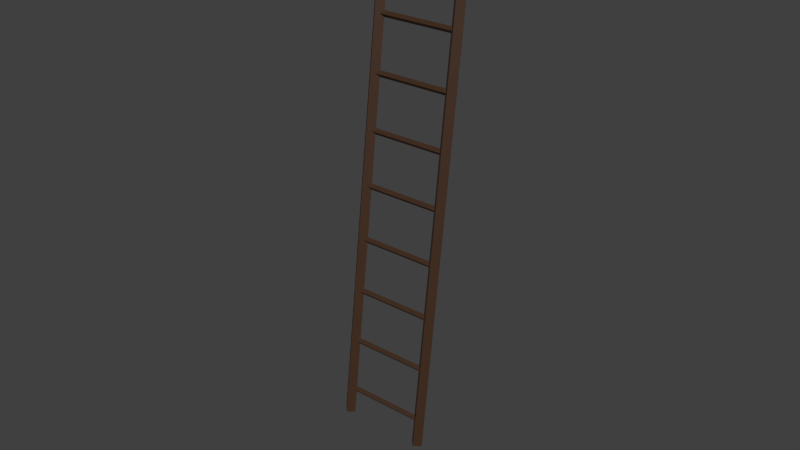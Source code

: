 # Source: ladder.blend  (saved by Blender 5.1.30; exported with 4.5.12 LTS)
import bpy
from mathutils import Matrix  # noqa: F401  (used for matrix-valued properties, if any)

bpy.ops.wm.read_factory_settings(use_empty=True)
scene = bpy.context.scene
scene.name = 'Scene'

# ---- materials (node trees are filled in below, after node groups)
mat_material = bpy.data.materials.new('Material')

# ---- material node trees
mat_material.use_nodes = True; mat_material.node_tree.nodes.clear()
_N = mat_material.node_tree.nodes; _L = mat_material.node_tree.links
n0 = _N.new('ShaderNodeBsdfPrincipled'); n0.name = 'Principled BSDF'; n0.location = (-200, 100)
n0.inputs[0].default_value = (0.04878, 0.01963, 0.007337, 1.0)
n1 = _N.new('ShaderNodeOutputMaterial'); n1.name = 'Material Output'; n1.location = (200, 100)
_L.new(n0.outputs[0], n1.inputs[0])
n1.is_active_output = True

# ---- world
world_world = bpy.data.worlds.new('World'); scene.world = world_world
world_world.use_nodes = True; world_world.node_tree.nodes.clear()
_N = world_world.node_tree.nodes; _L = world_world.node_tree.links
n0 = _N.new('ShaderNodeOutputWorld'); n0.name = 'World Output'; n0.location = (280, 0)
n1 = _N.new('ShaderNodeBackground'); n1.name = 'Background'; n1.location = (0, 0)
n1.inputs[0].default_value = (0.05088, 0.05088, 0.05088, 1.0)
n2 = _N.new('NodeFrame'); n2.name = 'Frame'; n2.location = (0, 0)
n2.label = 'Versioning: Use Nodes was removed'
n2.width = 150
n0.parent = n2
n1.parent = n2
_L.new(n1.outputs[0], n0.inputs[0])
n0.is_active_output = True
world_world.color = (0.05088, 0.05088, 0.05088)
world_world.use_sun_shadow = False
world_world.sun_shadow_jitter_overblur = 0.0
world_world.cycles.sampling_method = 'MANUAL'
world_world.cycles.sample_map_resolution = 256

# ---- meshes
me_plane = bpy.data.meshes.new('Plane')
me_plane.from_pydata([(-1.0, -1.0, 0.0), (1.0, -1.0, 0.0), (-1.0, 1.0, 0.0), (1.0, 1.0, 0.0)], [], [(0, 1, 3, 2)])
_uv = me_plane.uv_layers.new(name='UVMap')
_uv.uv.foreach_set('vector', [0.0, 0.0, 1.0, 0.0, 1.0, 1.0, 0.0, 1.0])
me_plane.update()
me_cube_008 = bpy.data.meshes.new('Cube.008')
me_cube_008.from_pydata([(0.0, -0.3905, 0.0), (-0.03421, -0.3421, -0.03421), (0.0, -0.2937, 0.0), (0.03421, -0.3421, 0.03421), (-2.419, -0.3905, 2.419), (-2.453, -0.3421, 2.385), (-2.419, -0.2937, 2.419), (-2.385, -0.3421, 2.453), (0.0, 0.2937, 0.0), (-0.03421, 0.3421, -0.03421), (0.0, 0.3905, 0.0), (0.03421, 0.3421, 0.03421), (-2.419, 0.2937, 2.419), (-2.453, 0.3421, 2.385), (-2.419, 0.3905, 2.419), (-2.385, 0.3421, 2.453), (-0.7731, -0.3421, 0.7389), (-0.7731, 0.3421, 0.7389), (-0.7389, 0.3421, 0.7389), (-0.7389, -0.3421, 0.7389), (-0.7731, -0.3421, 0.7731), (-0.7731, 0.3421, 0.7731), (-0.7389, 0.3421, 0.7731), (-0.7389, -0.3421, 0.7731), (-0.1683, -0.3421, 0.1341), (-0.1683, 0.3421, 0.1341), (-0.1341, 0.3421, 0.1341), (-0.1341, -0.3421, 0.1341), (-0.1683, -0.3421, 0.1683), (-0.1683, 0.3421, 0.1683), (-0.1341, 0.3421, 0.1683), (-0.1341, -0.3421, 0.1683), (-1.075, -0.3421, 1.041), (-1.075, 0.3421, 1.041), (-1.041, 0.3421, 1.041), (-1.041, -0.3421, 1.041), (-1.075, -0.3421, 1.075), (-1.075, 0.3421, 1.075), (-1.041, 0.3421, 1.075), (-1.041, -0.3421, 1.075), (-0.4707, -0.3421, 0.4365), (-0.4707, 0.3421, 0.4365), (-0.4365, 0.3421, 0.4365), (-0.4365, -0.3421, 0.4365), (-0.4707, -0.3421, 0.4707), (-0.4707, 0.3421, 0.4707), (-0.4365, 0.3421, 0.4707), (-0.4365, -0.3421, 0.4707), (-2.285, -0.3421, 2.251), (-2.285, 0.3421, 2.251), (-2.251, 0.3421, 2.251), (-2.251, -0.3421, 2.251), (-2.285, -0.3421, 2.285), (-2.285, 0.3421, 2.285), (-2.251, 0.3421, 2.285), (-2.251, -0.3421, 2.285), (-1.378, -0.3421, 1.344), (-1.378, 0.3421, 1.344), (-1.344, 0.3421, 1.344), (-1.344, -0.3421, 1.344), (-1.378, -0.3421, 1.378), (-1.378, 0.3421, 1.378), (-1.344, 0.3421, 1.378), (-1.344, -0.3421, 1.378), (-1.68, -0.3421, 1.646), (-1.68, 0.3421, 1.646), (-1.646, 0.3421, 1.646), (-1.646, -0.3421, 1.646), (-1.68, -0.3421, 1.68), (-1.68, 0.3421, 1.68), (-1.646, 0.3421, 1.68), (-1.646, -0.3421, 1.68), (-1.983, -0.3421, 1.948), (-1.983, 0.3421, 1.948), (-1.948, 0.3421, 1.948), (-1.948, -0.3421, 1.948), (-1.983, -0.3421, 1.983), (-1.983, 0.3421, 1.983), (-1.948, 0.3421, 1.983), (-1.948, -0.3421, 1.983)], [], [(4, 5, 1, 0), (5, 6, 2, 1), (6, 7, 3, 2), (7, 4, 0, 3), (0, 1, 2, 3), (7, 6, 5, 4), (12, 13, 9, 8), (13, 14, 10, 9), (14, 15, 11, 10), (15, 12, 8, 11), (8, 9, 10, 11), (15, 14, 13, 12), (20, 21, 17, 16), (21, 22, 18, 17), (22, 23, 19, 18), (23, 20, 16, 19), (16, 17, 18, 19), (23, 22, 21, 20), (28, 29, 25, 24), (29, 30, 26, 25), (30, 31, 27, 26), (31, 28, 24, 27), (24, 25, 26, 27), (31, 30, 29, 28), (36, 37, 33, 32), (37, 38, 34, 33), (38, 39, 35, 34), (39, 36, 32, 35), (32, 33, 34, 35), (39, 38, 37, 36), (44, 45, 41, 40), (45, 46, 42, 41), (46, 47, 43, 42), (47, 44, 40, 43), (40, 41, 42, 43), (47, 46, 45, 44), (52, 53, 49, 48), (53, 54, 50, 49), (54, 55, 51, 50), (55, 52, 48, 51), (48, 49, 50, 51), (55, 54, 53, 52), (60, 61, 57, 56), (61, 62, 58, 57), (62, 63, 59, 58), (63, 60, 56, 59), (56, 57, 58, 59), (63, 62, 61, 60), (68, 69, 65, 64), (69, 70, 66, 65), (70, 71, 67, 66), (71, 68, 64, 67), (64, 65, 66, 67), (71, 70, 69, 68), (76, 77, 73, 72), (77, 78, 74, 73), (78, 79, 75, 74), (79, 76, 72, 75), (72, 73, 74, 75), (79, 78, 77, 76)])
_uv = me_cube_008.uv_layers.new(name='UVMap')
_uv.uv.foreach_set('vector', [0.0, 0.0, 1.0, 0.0, 1.0, 1.0, 0.0, 1.0, 0.0, 0.0, 1.0, 0.0, 1.0, 1.0, 0.0, 1.0, 0.0, 0.0, 1.0, 0.0, 1.0, 1.0, 0.0, 1.0, 0.0, 0.0, 1.0, 0.0, 1.0, 1.0, 0.0, 1.0, 0.0, 0.0, 1.0, 0.0, 1.0, 1.0, 0.0, 1.0, 0.0, 0.0, 1.0, 0.0, 1.0, 1.0, 0.0, 1.0, 0.0, 0.0, 1.0, 0.0, 1.0, 1.0, 0.0, 1.0, 0.0, 0.0, 1.0, 0.0, 1.0, 1.0, 0.0, 1.0, 0.0, 0.0, 1.0, 0.0, 1.0, 1.0, 0.0, 1.0, 0.0, 0.0, 1.0, 0.0, 1.0, 1.0, 0.0, 1.0, 0.0, 0.0, 1.0, 0.0, 1.0, 1.0, 0.0, 1.0, 0.0, 0.0, 1.0, 0.0, 1.0, 1.0, 0.0, 1.0, 0.0, 0.0, 1.0, 0.0, 1.0, 1.0, 0.0, 1.0, 0.0, 0.0, 1.0, 0.0, 1.0, 1.0, 0.0, 1.0, 0.0, 0.0, 1.0, 0.0, 1.0, 1.0, 0.0, 1.0, 0.0, 0.0, 1.0, 0.0, 1.0, 1.0, 0.0, 1.0, 0.0, 0.0, 1.0, 0.0, 1.0, 1.0, 0.0, 1.0, 0.0, 0.0, 1.0, 0.0, 1.0, 1.0, 0.0, 1.0, 0.0, 0.0, 1.0, 0.0, 1.0, 1.0, 0.0, 1.0, 0.0, 0.0, 1.0, 0.0, 1.0, 1.0, 0.0, 1.0, 0.0, 0.0, 1.0, 0.0, 1.0, 1.0, 0.0, 1.0, 0.0, 0.0, 1.0, 0.0, 1.0, 1.0, 0.0, 1.0, 0.0, 0.0, 1.0, 0.0, 1.0, 1.0, 0.0, 1.0, 0.0, 0.0, 1.0, 0.0, 1.0, 1.0, 0.0, 1.0, 0.0, 0.0, 1.0, 0.0, 1.0, 1.0, 0.0, 1.0, 0.0, 0.0, 1.0, 0.0, 1.0, 1.0, 0.0, 1.0, 0.0, 0.0, 1.0, 0.0, 1.0, 1.0, 0.0, 1.0, 0.0, 0.0, 1.0, 0.0, 1.0, 1.0, 0.0, 1.0, 0.0, 0.0, 1.0, 0.0, 1.0, 1.0, 0.0, 1.0, 0.0, 0.0, 1.0, 0.0, 1.0, 1.0, 0.0, 1.0, 0.0, 0.0, 1.0, 0.0, 1.0, 1.0, 0.0, 1.0, 0.0, 0.0, 1.0, 0.0, 1.0, 1.0, 0.0, 1.0, 0.0, 0.0, 1.0, 0.0, 1.0, 1.0, 0.0, 1.0, 0.0, 0.0, 1.0, 0.0, 1.0, 1.0, 0.0, 1.0, 0.0, 0.0, 1.0, 0.0, 1.0, 1.0, 0.0, 1.0, 0.0, 0.0, 1.0, 0.0, 1.0, 1.0, 0.0, 1.0, 0.0, 0.0, 1.0, 0.0, 1.0, 1.0, 0.0, 1.0, 0.0, 0.0, 1.0, 0.0, 1.0, 1.0, 0.0, 1.0, 0.0, 0.0, 1.0, 0.0, 1.0, 1.0, 0.0, 1.0, 0.0, 0.0, 1.0, 0.0, 1.0, 1.0, 0.0, 1.0, 0.0, 0.0, 1.0, 0.0, 1.0, 1.0, 0.0, 1.0, 0.0, 0.0, 1.0, 0.0, 1.0, 1.0, 0.0, 1.0, 0.0, 0.0, 1.0, 0.0, 1.0, 1.0, 0.0, 1.0, 0.0, 0.0, 1.0, 0.0, 1.0, 1.0, 0.0, 1.0, 0.0, 0.0, 1.0, 0.0, 1.0, 1.0, 0.0, 1.0, 0.0, 0.0, 1.0, 0.0, 1.0, 1.0, 0.0, 1.0, 0.0, 0.0, 1.0, 0.0, 1.0, 1.0, 0.0, 1.0, 0.0, 0.0, 1.0, 0.0, 1.0, 1.0, 0.0, 1.0, 0.0, 0.0, 1.0, 0.0, 1.0, 1.0, 0.0, 1.0, 0.0, 0.0, 1.0, 0.0, 1.0, 1.0, 0.0, 1.0, 0.0, 0.0, 1.0, 0.0, 1.0, 1.0, 0.0, 1.0, 0.0, 0.0, 1.0, 0.0, 1.0, 1.0, 0.0, 1.0, 0.0, 0.0, 1.0, 0.0, 1.0, 1.0, 0.0, 1.0, 0.0, 0.0, 1.0, 0.0, 1.0, 1.0, 0.0, 1.0, 0.0, 0.0, 1.0, 0.0, 1.0, 1.0, 0.0, 1.0, 0.0, 0.0, 1.0, 0.0, 1.0, 1.0, 0.0, 1.0, 0.0, 0.0, 1.0, 0.0, 1.0, 1.0, 0.0, 1.0, 0.0, 0.0, 1.0, 0.0, 1.0, 1.0, 0.0, 1.0, 0.0, 0.0, 1.0, 0.0, 1.0, 1.0, 0.0, 1.0, 0.0, 0.0, 1.0, 0.0, 1.0, 1.0, 0.0, 1.0])
me_cube_008.materials.append(mat_material)
me_cube_008.use_remesh_preserve_volume = False
me_cube_008.use_remesh_preserve_attributes = False
me_cube_008.use_mirror_vertex_groups = False
me_cube_008.update()

# ---- objects
ob_plane = bpy.data.objects.new('Plane', me_plane)
ob_cube_006 = bpy.data.objects.new('Cube.006', me_cube_008)

# ---- transforms, parenting, visibility, modifiers, constraints
ob_plane.location = (0.0, 0.0, 0.0)
ob_plane.scale = (0.5, 0.5, 1.0)
ob_plane.hide_render = True
ob_cube_006.location = (5.96e-08, 0.0, 0.0)
ob_cube_006.rotation_euler = (0.0, 0.9076, 1.571)
ob_cube_006.scale = (0.8638, 0.8638, 0.8638)
ob_cube_006.lineart.crease_threshold = 0.0

# ---- collection membership
scene.collection.objects.link(ob_plane)
scene.collection.objects.link(ob_cube_006)

# ---- scene / render settings (as saved in the file)
scene.frame_start = 1; scene.frame_end = 250; scene.frame_set(1)
scene.render.engine = 'BLENDER_EEVEE_NEXT'
scene.render.resolution_percentage = 50
scene.render.dither_intensity = 0.0
scene.render.bake_type = 'DISPLACEMENT'
scene.render.bake_bias = 0.0
scene.render.bake_samples = 0
scene.cycles.use_denoising = False
scene.cycles.samples = 10
scene.cycles.sampling_pattern = 'TABULATED_SOBOL'
scene.cycles.light_sampling_threshold = 0.0
scene.cycles.use_adaptive_sampling = False
scene.cycles.use_light_tree = False
scene.cycles.blur_glossy = 0.0
scene.cycles.volume_bounces = 1
scene.cycles.pixel_filter_type = 'GAUSSIAN'
scene.cycles.sample_clamp_indirect = 0.0
scene.view_settings.view_transform = 'Standard'
bpy.context.view_layer.update()

# ---- added for rendering (the .blend has no active camera and no usable light): camera, sun
cam_auto = bpy.data.cameras.new('AutoCamera')
cam_auto.lens = 50.0
cam_auto.sensor_width = 36.0
cam_auto.clip_end = 1000.0
ob_auto_camera = bpy.data.objects.new('AutoCamera', cam_auto)
scene.collection.objects.link(ob_auto_camera)
ob_auto_camera.location = (3.99559, -4.61464, 4.66307)
ob_auto_camera.rotation_euler = (1.09748, -7.21219e-08, 0.694738)
scene.camera = ob_auto_camera
light_auto_sun = bpy.data.lights.new('AutoSun', 'SUN')
light_auto_sun.energy = 3.0
light_auto_sun.angle = 0.0523599
ob_auto_sun = bpy.data.objects.new('AutoSun', light_auto_sun)
scene.collection.objects.link(ob_auto_sun)
ob_auto_sun.rotation_euler = (0.872665, 0.174533, 0.523599)
bpy.context.view_layer.update()
